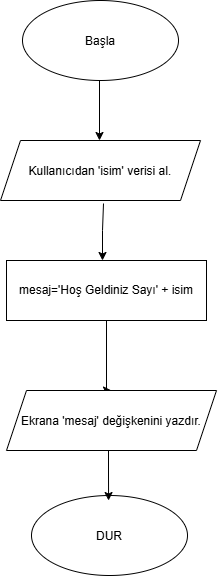

The diagram above was exported from draw.io. Its source (the exported page's mxGraphModel, read from the mxfile embedded in the PNG):
<mxGraphModel dx="1414" dy="729" grid="1" gridSize="10" guides="1" tooltips="1" connect="1" arrows="1" fold="1" page="1" pageScale="1" pageWidth="827" pageHeight="1169" math="0" shadow="0">
  <root>
    <mxCell id="0" />
    <mxCell id="1" parent="0" />
    <mxCell id="04Sy5xVktzbMzeKKBWmE-1" parent="1" style="ellipse;whiteSpace=wrap;html=1;shapeInside=1;" value="Başla" vertex="1">
      <mxGeometry height="80" width="156" x="336" y="90" as="geometry" />
    </mxCell>
    <mxCell id="04Sy5xVktzbMzeKKBWmE-2" edge="1" parent="1" style="endArrow=classic;html=1;rounded=0;defaultLabelBackgroundColor=page;" value="">
      <mxGeometry height="50" relative="1" width="50" x="0.5" as="geometry">
        <Array as="points">
          <mxPoint x="413" y="170" />
        </Array>
        <mxPoint x="413" y="170" as="sourcePoint" />
        <mxPoint x="413" y="230" as="targetPoint" />
      </mxGeometry>
    </mxCell>
    <mxCell id="04Sy5xVktzbMzeKKBWmE-3" parent="1" style="shape=parallelogram;perimeter=parallelogramPerimeter;whiteSpace=wrap;html=1;shapeInside=1;fixedSize=1;" value="Kullanıcıdan 'isim' verisi al." vertex="1">
      <mxGeometry height="60" width="200" x="314" y="230" as="geometry" />
    </mxCell>
    <mxCell id="04Sy5xVktzbMzeKKBWmE-10" edge="1" parent="1" source="04Sy5xVktzbMzeKKBWmE-6" style="edgeStyle=orthogonalEdgeStyle;rounded=0;orthogonalLoop=1;jettySize=auto;html=1;entryX=0.5;entryY=0;entryDx=0;entryDy=0;defaultLabelBackgroundColor=page;" target="04Sy5xVktzbMzeKKBWmE-9">
      <mxGeometry relative="1" as="geometry">
        <Array as="points">
          <mxPoint x="420" y="480" />
        </Array>
      </mxGeometry>
    </mxCell>
    <mxCell id="04Sy5xVktzbMzeKKBWmE-6" parent="1" style="rounded=0;whiteSpace=wrap;html=1;" value="mesaj='Hoş Geldiniz Sayı' + isim" vertex="1">
      <mxGeometry height="60" width="200" x="320" y="350" as="geometry" />
    </mxCell>
    <mxCell id="04Sy5xVktzbMzeKKBWmE-8" edge="1" parent="1" style="endArrow=classic;html=1;rounded=0;defaultLabelBackgroundColor=page;exitX=0.635;exitY=1.05;exitDx=0;exitDy=0;exitPerimeter=0;" value="">
      <mxGeometry height="50" relative="1" width="50" x="0.0177" as="geometry">
        <Array as="points">
          <mxPoint x="416" y="320" />
        </Array>
        <mxPoint x="417" y="293" as="sourcePoint" />
        <mxPoint x="416" y="350" as="targetPoint" />
      </mxGeometry>
    </mxCell>
    <mxCell id="04Sy5xVktzbMzeKKBWmE-9" parent="1" style="shape=parallelogram;perimeter=parallelogramPerimeter;whiteSpace=wrap;html=1;shapeInside=1;fixedSize=1;" value="Ekrana 'mesaj' değişkenini yazdır." vertex="1">
      <mxGeometry height="60" width="210" x="320" y="480" as="geometry" />
    </mxCell>
    <mxCell id="04Sy5xVktzbMzeKKBWmE-11" parent="1" style="ellipse;whiteSpace=wrap;html=1;shapeInside=1;" value="DUR" vertex="1">
      <mxGeometry height="80" width="156" x="345" y="585" as="geometry" />
    </mxCell>
    <mxCell id="04Sy5xVktzbMzeKKBWmE-12" edge="1" parent="1" style="edgeStyle=orthogonalEdgeStyle;rounded=0;orthogonalLoop=1;jettySize=auto;html=1;exitX=0.5;exitY=1;exitDx=0;exitDy=0;entryX=0.571;entryY=0.063;entryDx=0;entryDy=0;entryPerimeter=0;defaultLabelBackgroundColor=page;">
      <mxGeometry relative="1" as="geometry">
        <mxPoint x="422" y="540" as="sourcePoint" />
        <mxPoint x="422.076" y="590.04" as="targetPoint" />
      </mxGeometry>
    </mxCell>
  </root>
</mxGraphModel>